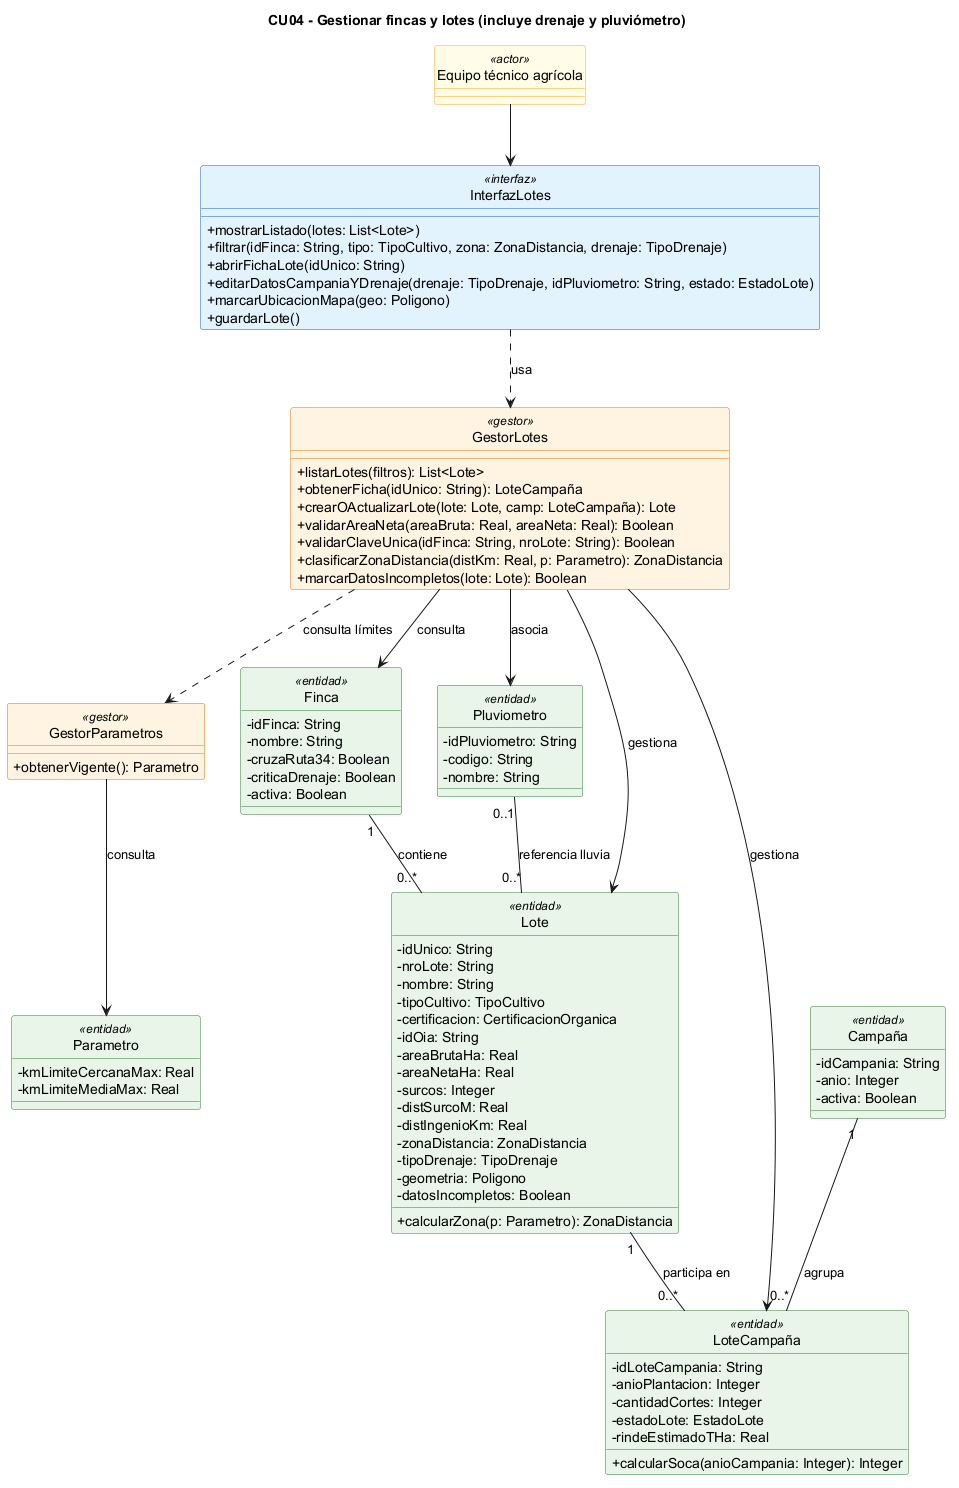

The diagram above was rendered by PlantUML. Its source (embedded in the PNG):
@startuml
title CU04 - Gestionar fincas y lotes (incluye drenaje y pluviómetro)
skinparam classAttributeIconSize 0
skinparam shadowing false
hide circle
skinparam class {
  BackgroundColor<<interfaz>> #E3F2FD
  BorderColor<<interfaz>> #1565C0
  BackgroundColor<<gestor>> #FFF3E0
  BorderColor<<gestor>> #EF6C00
  BackgroundColor<<entidad>> #E8F5E9
  BorderColor<<entidad>> #2E7D32
  BackgroundColor<<actor>> #FFFDE7
  BorderColor<<actor>> #F9A825
}

class "Equipo técnico agrícola" as ET <<actor>>

class InterfazLotes <<interfaz>> {
  +mostrarListado(lotes: List<Lote>)
  +filtrar(idFinca: String, tipo: TipoCultivo, zona: ZonaDistancia, drenaje: TipoDrenaje)
  +abrirFichaLote(idUnico: String)
  +editarDatosCampaniaYDrenaje(drenaje: TipoDrenaje, idPluviometro: String, estado: EstadoLote)
  +marcarUbicacionMapa(geo: Poligono)
  +guardarLote()
}

class GestorLotes <<gestor>> {
  +listarLotes(filtros): List<Lote>
  +obtenerFicha(idUnico: String): LoteCampaña
  +crearOActualizarLote(lote: Lote, camp: LoteCampaña): Lote
  +validarAreaNeta(areaBruta: Real, areaNeta: Real): Boolean
  +validarClaveUnica(idFinca: String, nroLote: String): Boolean
  +clasificarZonaDistancia(distKm: Real, p: Parametro): ZonaDistancia
  +marcarDatosIncompletos(lote: Lote): Boolean
}

class GestorParametros <<gestor>> {
  +obtenerVigente(): Parametro
}

class Finca <<entidad>> {
  -idFinca: String
  -nombre: String
  -cruzaRuta34: Boolean
  -criticaDrenaje: Boolean
  -activa: Boolean
}

class Lote <<entidad>> {
  -idUnico: String
  -nroLote: String
  -nombre: String
  -tipoCultivo: TipoCultivo
  -certificacion: CertificacionOrganica
  -idOia: String
  -areaBrutaHa: Real
  -areaNetaHa: Real
  -surcos: Integer
  -distSurcoM: Real
  -distIngenioKm: Real
  -zonaDistancia: ZonaDistancia
  -tipoDrenaje: TipoDrenaje
  -geometria: Poligono
  -datosIncompletos: Boolean
  +calcularZona(p: Parametro): ZonaDistancia
}

class "Campaña" as Campania <<entidad>> {
  -idCampania: String
  -anio: Integer
  -activa: Boolean
}

class "LoteCampaña" as LoteCampania <<entidad>> {
  -idLoteCampania: String
  -anioPlantacion: Integer
  -cantidadCortes: Integer
  -estadoLote: EstadoLote
  -rindeEstimadoTHa: Real
  +calcularSoca(anioCampania: Integer): Integer
}

class Pluviometro <<entidad>> {
  -idPluviometro: String
  -codigo: String
  -nombre: String
}

class Parametro <<entidad>> {
  -kmLimiteCercanaMax: Real
  -kmLimiteMediaMax: Real
}

ET --> InterfazLotes
InterfazLotes ..> GestorLotes : usa
GestorLotes ..> GestorParametros : consulta límites
GestorLotes --> Lote : gestiona
GestorLotes --> LoteCampania : gestiona
GestorLotes --> Finca : consulta
GestorLotes --> Pluviometro : asocia
GestorParametros --> Parametro : consulta

Finca "1" -- "0..*" Lote : contiene
Lote "1" -- "0..*" LoteCampania : participa en
Campania "1" -- "0..*" LoteCampania : agrupa
Pluviometro "0..1" -- "0..*" Lote : referencia lluvia
@enduml